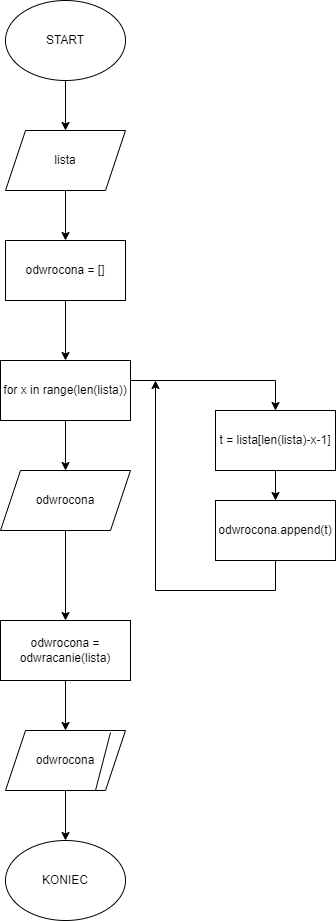

The diagram above was exported from draw.io. Its source (the exported page's mxGraphModel, read from the mxfile embedded in the PNG):
<mxGraphModel dx="1393" dy="766" grid="1" gridSize="10" guides="1" tooltips="1" connect="1" arrows="1" fold="1" page="1" pageScale="1" pageWidth="827" pageHeight="1169" math="0" shadow="0">
  <root>
    <mxCell id="0" />
    <mxCell id="1" parent="0" />
    <mxCell id="6SZTp0GLcX5UauL85ESd-3" style="edgeStyle=orthogonalEdgeStyle;rounded=0;orthogonalLoop=1;jettySize=auto;html=1;entryX=0.5;entryY=0;entryDx=0;entryDy=0;" edge="1" parent="1" source="6SZTp0GLcX5UauL85ESd-1" target="6SZTp0GLcX5UauL85ESd-2">
      <mxGeometry relative="1" as="geometry" />
    </mxCell>
    <mxCell id="6SZTp0GLcX5UauL85ESd-1" value="START" style="ellipse;whiteSpace=wrap;html=1;" vertex="1" parent="1">
      <mxGeometry x="350" width="120" height="80" as="geometry" />
    </mxCell>
    <mxCell id="6SZTp0GLcX5UauL85ESd-5" style="edgeStyle=orthogonalEdgeStyle;rounded=0;orthogonalLoop=1;jettySize=auto;html=1;entryX=0.5;entryY=0;entryDx=0;entryDy=0;" edge="1" parent="1" source="6SZTp0GLcX5UauL85ESd-2" target="6SZTp0GLcX5UauL85ESd-4">
      <mxGeometry relative="1" as="geometry" />
    </mxCell>
    <mxCell id="6SZTp0GLcX5UauL85ESd-2" value="lista" style="shape=parallelogram;perimeter=parallelogramPerimeter;whiteSpace=wrap;html=1;fixedSize=1;" vertex="1" parent="1">
      <mxGeometry x="350" y="130" width="120" height="60" as="geometry" />
    </mxCell>
    <mxCell id="6SZTp0GLcX5UauL85ESd-12" style="edgeStyle=orthogonalEdgeStyle;rounded=0;orthogonalLoop=1;jettySize=auto;html=1;entryX=0.5;entryY=0;entryDx=0;entryDy=0;" edge="1" parent="1" source="6SZTp0GLcX5UauL85ESd-4" target="6SZTp0GLcX5UauL85ESd-6">
      <mxGeometry relative="1" as="geometry" />
    </mxCell>
    <mxCell id="6SZTp0GLcX5UauL85ESd-4" value="odwrocona = []" style="rounded=0;whiteSpace=wrap;html=1;" vertex="1" parent="1">
      <mxGeometry x="350" y="240" width="120" height="60" as="geometry" />
    </mxCell>
    <mxCell id="6SZTp0GLcX5UauL85ESd-9" style="edgeStyle=orthogonalEdgeStyle;rounded=0;orthogonalLoop=1;jettySize=auto;html=1;entryX=0.5;entryY=0;entryDx=0;entryDy=0;" edge="1" parent="1" source="6SZTp0GLcX5UauL85ESd-6" target="6SZTp0GLcX5UauL85ESd-7">
      <mxGeometry relative="1" as="geometry">
        <Array as="points">
          <mxPoint x="620" y="380" />
        </Array>
      </mxGeometry>
    </mxCell>
    <mxCell id="6SZTp0GLcX5UauL85ESd-14" style="edgeStyle=orthogonalEdgeStyle;rounded=0;orthogonalLoop=1;jettySize=auto;html=1;entryX=0.5;entryY=0;entryDx=0;entryDy=0;" edge="1" parent="1" source="6SZTp0GLcX5UauL85ESd-6" target="6SZTp0GLcX5UauL85ESd-13">
      <mxGeometry relative="1" as="geometry" />
    </mxCell>
    <mxCell id="6SZTp0GLcX5UauL85ESd-6" value="for x in range(len(lista))" style="rounded=0;whiteSpace=wrap;html=1;" vertex="1" parent="1">
      <mxGeometry x="345" y="360" width="130" height="60" as="geometry" />
    </mxCell>
    <mxCell id="6SZTp0GLcX5UauL85ESd-10" style="edgeStyle=orthogonalEdgeStyle;rounded=0;orthogonalLoop=1;jettySize=auto;html=1;entryX=0.5;entryY=0;entryDx=0;entryDy=0;" edge="1" parent="1" source="6SZTp0GLcX5UauL85ESd-7" target="6SZTp0GLcX5UauL85ESd-8">
      <mxGeometry relative="1" as="geometry" />
    </mxCell>
    <mxCell id="6SZTp0GLcX5UauL85ESd-7" value="t = lista[len(lista)-x-1]" style="rounded=0;whiteSpace=wrap;html=1;" vertex="1" parent="1">
      <mxGeometry x="560" y="410" width="120" height="60" as="geometry" />
    </mxCell>
    <mxCell id="6SZTp0GLcX5UauL85ESd-11" style="edgeStyle=orthogonalEdgeStyle;rounded=0;orthogonalLoop=1;jettySize=auto;html=1;" edge="1" parent="1" source="6SZTp0GLcX5UauL85ESd-8">
      <mxGeometry relative="1" as="geometry">
        <mxPoint x="500" y="380" as="targetPoint" />
        <Array as="points">
          <mxPoint x="620" y="590" />
          <mxPoint x="500" y="590" />
        </Array>
      </mxGeometry>
    </mxCell>
    <mxCell id="6SZTp0GLcX5UauL85ESd-8" value="odwrocona.append(t)" style="rounded=0;whiteSpace=wrap;html=1;" vertex="1" parent="1">
      <mxGeometry x="560" y="500" width="120" height="60" as="geometry" />
    </mxCell>
    <mxCell id="6SZTp0GLcX5UauL85ESd-16" style="edgeStyle=orthogonalEdgeStyle;rounded=0;orthogonalLoop=1;jettySize=auto;html=1;entryX=0.5;entryY=0;entryDx=0;entryDy=0;" edge="1" parent="1" source="6SZTp0GLcX5UauL85ESd-13" target="6SZTp0GLcX5UauL85ESd-15">
      <mxGeometry relative="1" as="geometry" />
    </mxCell>
    <mxCell id="6SZTp0GLcX5UauL85ESd-13" value="odwrocona" style="shape=parallelogram;perimeter=parallelogramPerimeter;whiteSpace=wrap;html=1;fixedSize=1;" vertex="1" parent="1">
      <mxGeometry x="345" y="470" width="130" height="60" as="geometry" />
    </mxCell>
    <mxCell id="6SZTp0GLcX5UauL85ESd-19" style="edgeStyle=orthogonalEdgeStyle;rounded=0;orthogonalLoop=1;jettySize=auto;html=1;entryX=0.5;entryY=0;entryDx=0;entryDy=0;" edge="1" parent="1" source="6SZTp0GLcX5UauL85ESd-15" target="6SZTp0GLcX5UauL85ESd-17">
      <mxGeometry relative="1" as="geometry" />
    </mxCell>
    <mxCell id="6SZTp0GLcX5UauL85ESd-15" value="odwrocona = odwracanie(lista)" style="rounded=0;whiteSpace=wrap;html=1;" vertex="1" parent="1">
      <mxGeometry x="345" y="620" width="130" height="60" as="geometry" />
    </mxCell>
    <mxCell id="6SZTp0GLcX5UauL85ESd-21" style="edgeStyle=orthogonalEdgeStyle;rounded=0;orthogonalLoop=1;jettySize=auto;html=1;" edge="1" parent="1" source="6SZTp0GLcX5UauL85ESd-17" target="6SZTp0GLcX5UauL85ESd-20">
      <mxGeometry relative="1" as="geometry" />
    </mxCell>
    <mxCell id="6SZTp0GLcX5UauL85ESd-17" value="odwrocona" style="shape=parallelogram;perimeter=parallelogramPerimeter;whiteSpace=wrap;html=1;fixedSize=1;" vertex="1" parent="1">
      <mxGeometry x="350" y="730" width="120" height="60" as="geometry" />
    </mxCell>
    <mxCell id="6SZTp0GLcX5UauL85ESd-18" value="" style="endArrow=none;html=1;rounded=0;entryX=0.875;entryY=0.033;entryDx=0;entryDy=0;entryPerimeter=0;" edge="1" parent="1" target="6SZTp0GLcX5UauL85ESd-17">
      <mxGeometry width="50" height="50" relative="1" as="geometry">
        <mxPoint x="440" y="790" as="sourcePoint" />
        <mxPoint x="490" y="740" as="targetPoint" />
      </mxGeometry>
    </mxCell>
    <mxCell id="6SZTp0GLcX5UauL85ESd-20" value="KONIEC" style="ellipse;whiteSpace=wrap;html=1;" vertex="1" parent="1">
      <mxGeometry x="350" y="840" width="120" height="80" as="geometry" />
    </mxCell>
  </root>
</mxGraphModel>